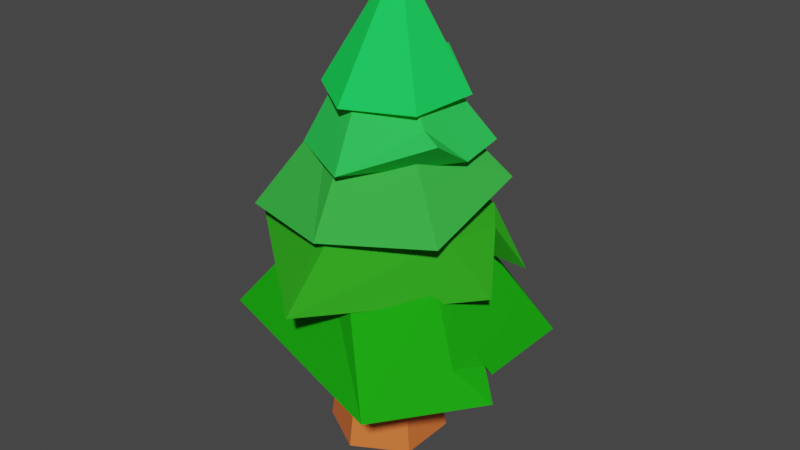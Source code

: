 # Source: tree.blend  (saved by Blender 2.93.21; exported with 4.5.12 LTS)
import bpy
from mathutils import Matrix  # noqa: F401  (used for matrix-valued properties, if any)

bpy.ops.wm.read_factory_settings(use_empty=True)
scene = bpy.context.scene
scene.name = 'Scene'

# ---- collections
col_tree2 = bpy.data.collections.new('Tree2'); scene.collection.children.link(col_tree2)

# ---- materials (node trees are filled in below, after node groups)
mat_leaves1 = bpy.data.materials.new('Leaves1')
mat_leaves1.use_transparent_shadow = False
mat_leaves1.diffuse_color = (0.0131, 0.3931, 0.007362, 1.0)
mat_leave2_001 = bpy.data.materials.new('Leave2.001')
mat_leave2_001.use_transparent_shadow = False
mat_leave2_001.diffuse_color = (0.03164, 0.3758, 0.01585, 1.0)
mat_leave2_002 = bpy.data.materials.new('Leave2.002')
mat_leave2_002.use_transparent_shadow = False
mat_leave2_002.diffuse_color = (0.04324, 0.477, 0.05829, 1.0)
mat_leave3 = bpy.data.materials.new('Leave3')
mat_leave3.use_transparent_shadow = False
mat_leave3.diffuse_color = (0.03202, 0.6619, 0.09076, 1.0)
mat_leaves = bpy.data.materials.new('Leaves')
mat_leaves.use_transparent_shadow = False
mat_leaves.diffuse_color = (0.01499, 0.8, 0.09888, 1.0)
mat_trunk = bpy.data.materials.new('Trunk')
mat_trunk.alpha_threshold = 0.0
mat_trunk.use_transparent_shadow = False
mat_trunk.line_color = (0.0, 0.0, 0.0, 1.0)

# ---- material node trees
mat_trunk.use_nodes = True; mat_trunk.node_tree.nodes.clear()
_N = mat_trunk.node_tree.nodes; _L = mat_trunk.node_tree.links
n0 = _N.new('ShaderNodeOutputMaterial'); n0.name = 'Material Output'; n0.location = (300, 300)
n1 = _N.new('ShaderNodeBsdfPrincipled'); n1.name = 'Principled BSDF'; n1.location = (10, 300)
n1.distribution = 'GGX'
n1.subsurface_method = 'BURLEY'
n1.inputs[0].default_value = (0.8, 0.1769, 0.0403, 1.0)
n1.inputs[2].default_value = 0.4
n1.inputs[3].default_value = 1.45
n1.inputs[27].default_value = (0.0, 0.0, 0.0, 1.0)
n1.inputs[28].default_value = 1.0
_L.new(n1.outputs[0], n0.inputs[0])
n0.is_active_output = True

# ---- world
world_world = bpy.data.worlds.new('World'); scene.world = world_world
world_world.use_nodes = True; world_world.node_tree.nodes.clear()
_N = world_world.node_tree.nodes; _L = world_world.node_tree.links
n0 = _N.new('ShaderNodeOutputWorld'); n0.name = 'World Output'; n0.location = (300, 300)
n1 = _N.new('ShaderNodeBackground'); n1.name = 'Background'; n1.location = (10, 300)
n1.inputs[0].default_value = (0.05088, 0.05088, 0.05088, 1.0)
_L.new(n1.outputs[0], n0.inputs[0])
n0.is_active_output = True
world_world.color = (0.05088, 0.05088, 0.05088)
world_world.use_sun_shadow = False
world_world.sun_shadow_jitter_overblur = 0.0

# ---- meshes
me_cylinder_001 = bpy.data.meshes.new('Cylinder.001')
me_cylinder_001.from_pydata([(-6.396e-09, 0.9431, -0.3003), (-4.101e-08, 0.5849, 0.4198), (0.9722, 0.5613, -0.1569), (0.5065, 0.2924, 0.4198), (1.136, -0.4117, -0.1217), (0.5065, -0.2924, 0.4198), (0.6558, -1.123, -0.1392), (-9.214e-08, -0.5849, 0.4198), (-0.9722, -0.5613, -0.4029), (-0.5065, -0.2924, 0.4198), (-0.9722, 0.5613, -0.3003), (-0.5065, 0.2924, 0.4198), (0.7394, 0.4269, 0.1315), (0.969, -0.187, -0.1174), (0.5065, -8.941e-08, 0.4198), (0.7394, -0.4269, 0.1659), (0.7394, -2.98e-08, 0.1487), (0.9556, -0.2774, 0.004163), (0.8558, -0.4941, 0.03887), (0.7394, -0.2134, 0.1573), (0.8558, -1.49e-08, 0.01309), (0.8558, -0.247, 0.02598)], [], [(0, 1, 3, 12, 2), (16, 14, 5, 15, 19), (4, 18, 15, 5, 7, 6), (6, 7, 9, 8), (3, 1, 11, 9, 7, 5, 14), (8, 9, 11, 10), (10, 11, 1, 0), (0, 2, 13, 17, 4, 6, 8, 10), (21, 19, 15, 18), (2, 12, 16, 20, 13), (12, 3, 14, 16), (17, 21, 18, 4), (13, 20, 21, 17), (20, 16, 19, 21)])
_uv = me_cylinder_001.uv_layers.new(name='UVMap')
_uv.uv.foreach_set('vector', [1.0, 0.5, 1.0, 1.0, 0.8333, 1.0, 0.8333, 0.75, 0.8333, 0.5, 0.75, 0.75, 0.75, 1.0, 0.6667, 1.0, 0.6667, 0.75, 0.7083, 0.75, 0.6667, 0.5, 0.6667, 0.625, 0.6667, 0.75, 0.6667, 1.0, 0.5, 1.0, 0.5, 0.5, 0.5, 0.5, 0.5, 1.0, 0.3333, 1.0, 0.3333, 0.5, 0.4578, 0.37, 0.25, 0.49, 0.04215, 0.37, 0.04215, 0.13, 0.25, 0.01, 0.4578, 0.13, 0.4578, 0.25, 0.3333, 0.5, 0.3333, 1.0, 0.1667, 1.0, 0.1667, 0.5, 0.1667, 0.5, 0.1667, 1.0, -8.941e-08, 1.0, -8.941e-08, 0.5, 0.75, 0.49, 0.9578, 0.37, 0.9578, 0.25, 0.9578, 0.19, 0.9578, 0.13, 0.75, 0.01, 0.5422, 0.13, 0.5422, 0.37, 0.7083, 0.625, 0.7083, 0.75, 0.6667, 0.75, 0.6667, 0.625, 0.8333, 0.5, 0.8333, 0.75, 0.75, 0.75, 0.75, 0.625, 0.75, 0.5, 0.8333, 0.75, 0.8333, 1.0, 0.75, 1.0, 0.75, 0.75, 0.7083, 0.5, 0.7083, 0.625, 0.6667, 0.625, 0.6667, 0.5, 0.75, 0.5, 0.75, 0.625, 0.7083, 0.625, 0.7083, 0.5, 0.75, 0.625, 0.75, 0.75, 0.7083, 0.75, 0.7083, 0.625])
me_cylinder_001.materials.append(mat_leaves1)
me_cylinder_001.use_remesh_fix_poles = True
me_cylinder_001.use_remesh_preserve_attributes = False
me_cylinder_001.update()
me_cylinder_002 = bpy.data.meshes.new('Cylinder.002')
me_cylinder_002.from_pydata([(0.001764, 1.09, -0.1687), (0.001764, 0.3312, 0.6286), (1.02, 0.2273, 0.01374), (0.293, 0.1631, 0.6286), (0.9563, -0.07276, -0.1301), (0.293, -0.1732, 0.6286), (0.001763, -1.101, -0.25), (0.001763, -0.3413, 0.6286), (-0.9489, -0.3457, -0.06094), (-0.2894, -0.1732, 0.6286), (-0.9489, 0.5427, -0.3565), (-0.2894, 0.1631, 0.6286), (0.6227, 0.3529, 0.3139), (0.7577, 0.1782, 0.2552), (0.293, -0.005055, 0.6286), (0.6227, -0.1906, 0.2504), (0.6227, 0.08113, 0.2822)], [], [(0, 1, 3, 12, 2), (16, 14, 5, 15), (4, 15, 5, 7, 6), (6, 7, 9, 8), (3, 1, 11, 9, 7, 5, 14), (8, 9, 11, 10), (10, 11, 1, 0), (0, 2, 13, 4, 6, 8, 10), (13, 16, 15, 4), (2, 12, 16, 13), (12, 3, 14, 16)])
_uv = me_cylinder_002.uv_layers.new(name='UVMap')
_uv.uv.foreach_set('vector', [1.0, 0.5, 1.0, 1.0, 0.8333, 1.0, 0.8333, 0.75, 0.8333, 0.5, 0.75, 0.75, 0.75, 1.0, 0.6667, 1.0, 0.6667, 0.75, 0.6667, 0.5, 0.6667, 0.75, 0.6667, 1.0, 0.5, 1.0, 0.5, 0.5, 0.5, 0.5, 0.5, 1.0, 0.3333, 1.0, 0.3333, 0.5, 0.4578, 0.37, 0.25, 0.49, 0.04215, 0.37, 0.04215, 0.13, 0.25, 0.01, 0.4578, 0.13, 0.4578, 0.25, 0.3333, 0.5, 0.3333, 1.0, 0.1667, 1.0, 0.1667, 0.5, 0.1667, 0.5, 0.1667, 1.0, -8.941e-08, 1.0, -8.941e-08, 0.5, 0.75, 0.49, 0.9578, 0.37, 0.9578, 0.25, 0.9578, 0.13, 0.75, 0.01, 0.5422, 0.13, 0.5422, 0.37, 0.75, 0.5, 0.75, 0.75, 0.6667, 0.75, 0.6667, 0.5, 0.8333, 0.5, 0.8333, 0.75, 0.75, 0.75, 0.75, 0.5, 0.8333, 0.75, 0.8333, 1.0, 0.75, 1.0, 0.75, 0.75])
me_cylinder_002.materials.append(mat_leave2_001)
me_cylinder_002.use_remesh_fix_poles = True
me_cylinder_002.use_remesh_preserve_attributes = False
me_cylinder_002.update()
me_cylinder_003 = bpy.data.meshes.new('Cylinder.003')
me_cylinder_003.from_pydata([(0.001764, 1.09, -0.3919), (0.001763, 0.5274, 0.6286), (0.9637, 0.5593, -0.02869), (0.4629, 0.2612, 0.6286), (0.9524, -0.5528, -0.2855), (0.4629, -0.2713, 0.6286), (0.001763, -1.101, -0.25), (0.001763, -0.5375, 0.6286), (-1.085, -0.7671, -0.2992), (-0.4594, -0.2713, 0.6286), (-0.9439, 0.55, -0.2122), (-0.4594, 0.2612, 0.6286)], [], [(0, 1, 3, 2), (2, 3, 5, 4), (4, 5, 7, 6), (6, 7, 9, 8), (3, 1, 11, 9, 7, 5), (8, 9, 11, 10), (10, 11, 1, 0), (0, 2, 4, 6, 8, 10)])
_uv = me_cylinder_003.uv_layers.new(name='UVMap')
_uv.uv.foreach_set('vector', [1.0, 0.5, 1.0, 1.0, 0.8333, 1.0, 0.8333, 0.5, 0.8333, 0.5, 0.8333, 1.0, 0.6667, 1.0, 0.6667, 0.5, 0.6667, 0.5, 0.6667, 1.0, 0.5, 1.0, 0.5, 0.5, 0.5, 0.5, 0.5, 1.0, 0.3333, 1.0, 0.3333, 0.5, 0.4578, 0.37, 0.25, 0.49, 0.04215, 0.37, 0.04215, 0.13, 0.25, 0.01, 0.4578, 0.13, 0.3333, 0.5, 0.3333, 1.0, 0.1667, 1.0, 0.1667, 0.5, 0.1667, 0.5, 0.1667, 1.0, -8.941e-08, 1.0, -8.941e-08, 0.5, 0.75, 0.49, 0.9578, 0.37, 0.9578, 0.13, 0.75, 0.01, 0.5422, 0.13, 0.5422, 0.37])
me_cylinder_003.materials.append(mat_leave2_002)
me_cylinder_003.use_remesh_fix_poles = True
me_cylinder_003.use_remesh_preserve_attributes = False
me_cylinder_003.update()
me_cylinder_004 = bpy.data.meshes.new('Cylinder.004')
me_cylinder_004.from_pydata([(0.001764, 1.09, -0.3919), (0.001763, 0.5274, 0.6286), (0.9546, 0.5494, -0.2855), (0.4629, 0.2612, 0.6286), (0.9634, -0.5185, 0.07633), (0.4629, -0.2713, 0.6286), (0.001763, -1.101, -0.25), (0.001763, -0.5375, 0.6286), (-0.9489, -0.5528, -0.2855), (-0.4594, -0.2713, 0.6286), (-0.9489, 0.5427, -0.3565), (-0.4594, 0.2612, 0.6286), (0.7077, 0.4019, 0.1361), (0.9524, -0.005055, -0.321), (0.4629, -0.005055, 0.6286), (0.7077, -0.412, 0.1716), (0.7077, -0.005055, 0.1538)], [], [(0, 1, 3, 12, 2), (16, 14, 5, 15), (4, 15, 5, 7, 6), (6, 7, 9, 8), (3, 1, 11, 9, 7, 5, 14), (8, 9, 11, 10), (10, 11, 1, 0), (0, 2, 13, 4, 6, 8, 10), (13, 16, 15, 4), (2, 12, 16, 13), (12, 3, 14, 16)])
_uv = me_cylinder_004.uv_layers.new(name='UVMap')
_uv.uv.foreach_set('vector', [1.0, 0.5, 1.0, 1.0, 0.8333, 1.0, 0.8333, 0.75, 0.8333, 0.5, 0.75, 0.75, 0.75, 1.0, 0.6667, 1.0, 0.6667, 0.75, 0.6667, 0.5, 0.6667, 0.75, 0.6667, 1.0, 0.5, 1.0, 0.5, 0.5, 0.5, 0.5, 0.5, 1.0, 0.3333, 1.0, 0.3333, 0.5, 0.4578, 0.37, 0.25, 0.49, 0.04215, 0.37, 0.04215, 0.13, 0.25, 0.01, 0.4578, 0.13, 0.4578, 0.25, 0.3333, 0.5, 0.3333, 1.0, 0.1667, 1.0, 0.1667, 0.5, 0.1667, 0.5, 0.1667, 1.0, -8.941e-08, 1.0, -8.941e-08, 0.5, 0.75, 0.49, 0.9578, 0.37, 0.9578, 0.25, 0.9578, 0.13, 0.75, 0.01, 0.5422, 0.13, 0.5422, 0.37, 0.75, 0.5, 0.75, 0.75, 0.6667, 0.75, 0.6667, 0.5, 0.8333, 0.5, 0.8333, 0.75, 0.75, 0.75, 0.75, 0.5, 0.8333, 0.75, 0.8333, 1.0, 0.75, 1.0, 0.75, 0.75])
me_cylinder_004.materials.append(mat_leave3)
me_cylinder_004.use_remesh_fix_poles = True
me_cylinder_004.use_remesh_preserve_attributes = False
me_cylinder_004.update()
me_cylinder_005 = bpy.data.meshes.new('Cylinder.005')
me_cylinder_005.from_pydata([(0.001764, 1.09, -0.3919), (0.05482, 0.2825, 1.172), (0.9546, 0.5494, -0.2855), (0.2593, 0.1644, 1.172), (0.9634, -0.5185, 0.07633), (0.2593, -0.07172, 1.172), (0.001763, -1.101, -0.25), (0.05482, -0.1898, 1.172), (-0.9489, -0.5528, -0.2855), (-0.1497, -0.07172, 1.172), (-0.9489, 0.5427, -0.3565), (-0.1497, 0.1644, 1.172), (0.7077, 0.4019, 0.1361), (0.9524, -0.005055, -0.321), (0.2593, 0.04636, 1.172), (0.7077, -0.412, 0.1716), (0.7077, -0.005055, 0.1538)], [], [(0, 1, 3, 12, 2), (16, 14, 5, 15), (4, 15, 5, 7, 6), (6, 7, 9, 8), (3, 1, 11, 9, 7, 5, 14), (8, 9, 11, 10), (10, 11, 1, 0), (0, 2, 13, 4, 6, 8, 10), (13, 16, 15, 4), (2, 12, 16, 13), (12, 3, 14, 16)])
_uv = me_cylinder_005.uv_layers.new(name='UVMap')
_uv.uv.foreach_set('vector', [1.0, 0.5, 1.0, 1.0, 0.8333, 1.0, 0.8333, 0.75, 0.8333, 0.5, 0.75, 0.75, 0.75, 1.0, 0.6667, 1.0, 0.6667, 0.75, 0.6667, 0.5, 0.6667, 0.75, 0.6667, 1.0, 0.5, 1.0, 0.5, 0.5, 0.5, 0.5, 0.5, 1.0, 0.3333, 1.0, 0.3333, 0.5, 0.4578, 0.37, 0.25, 0.49, 0.04215, 0.37, 0.04215, 0.13, 0.25, 0.01, 0.4578, 0.13, 0.4578, 0.25, 0.3333, 0.5, 0.3333, 1.0, 0.1667, 1.0, 0.1667, 0.5, 0.1667, 0.5, 0.1667, 1.0, -8.941e-08, 1.0, -8.941e-08, 0.5, 0.75, 0.49, 0.9578, 0.37, 0.9578, 0.25, 0.9578, 0.13, 0.75, 0.01, 0.5422, 0.13, 0.5422, 0.37, 0.75, 0.5, 0.75, 0.75, 0.6667, 0.75, 0.6667, 0.5, 0.8333, 0.5, 0.8333, 0.75, 0.75, 0.75, 0.75, 0.5, 0.8333, 0.75, 0.8333, 1.0, 0.75, 1.0, 0.75, 0.75])
me_cylinder_005.materials.append(mat_leaves)
me_cylinder_005.use_remesh_fix_poles = True
me_cylinder_005.use_remesh_preserve_attributes = False
me_cylinder_005.update()
me_cylinder = bpy.data.meshes.new('Cylinder')
me_cylinder.from_pydata([(-1.175e-08, 0.44, -0.3936), (-1.494e-08, 0.3057, 0.4997), (0.3811, 0.22, -0.3936), (0.2647, 0.1528, 0.4997), (0.3811, -0.22, -0.3936), (0.2647, -0.1528, 0.4997), (-5.021e-08, -0.44, -0.3936), (-4.166e-08, -0.3057, 0.4997), (-0.3811, -0.22, -0.3936), (-0.2647, -0.1528, 0.4997), (-0.3811, 0.22, -0.3936), (-0.2647, 0.1528, 0.4997)], [], [(0, 1, 3, 2), (2, 3, 5, 4), (4, 5, 7, 6), (6, 7, 9, 8), (3, 1, 11, 9, 7, 5), (8, 9, 11, 10), (10, 11, 1, 0), (0, 2, 4, 6, 8, 10)])
_uv = me_cylinder.uv_layers.new(name='UVMap')
_uv.uv.foreach_set('vector', [1.0, 0.5, 1.0, 1.0, 0.8333, 1.0, 0.8333, 0.5, 0.8333, 0.5, 0.8333, 1.0, 0.6667, 1.0, 0.6667, 0.5, 0.6667, 0.5, 0.6667, 1.0, 0.5, 1.0, 0.5, 0.5, 0.5, 0.5, 0.5, 1.0, 0.3333, 1.0, 0.3333, 0.5, 0.4578, 0.37, 0.25, 0.49, 0.04215, 0.37, 0.04215, 0.13, 0.25, 0.01, 0.4578, 0.13, 0.3333, 0.5, 0.3333, 1.0, 0.1667, 1.0, 0.1667, 0.5, 0.1667, 0.5, 0.1667, 1.0, -8.941e-08, 1.0, -8.941e-08, 0.5, 0.75, 0.49, 0.9578, 0.37, 0.9578, 0.13, 0.75, 0.01, 0.5422, 0.13, 0.5422, 0.37])
me_cylinder.materials.append(mat_trunk)
me_cylinder.use_remesh_fix_poles = True
me_cylinder.use_remesh_preserve_attributes = False
me_cylinder.update()

# ---- objects
ob_cylinder_001 = bpy.data.objects.new('Cylinder.001', me_cylinder_001)
ob_cylinder_002 = bpy.data.objects.new('Cylinder.002', me_cylinder_002)
ob_cylinder_003 = bpy.data.objects.new('Cylinder.003', me_cylinder_003)
ob_cylinder_004 = bpy.data.objects.new('Cylinder.004', me_cylinder_004)
ob_cylinder_005 = bpy.data.objects.new('Cylinder.005', me_cylinder_005)
ob_trunk = bpy.data.objects.new('Trunk', me_cylinder)

# ---- transforms, parenting, visibility, modifiers, constraints
ob_cylinder_001.location = (0.03636, 0.06829, 1.154)
ob_cylinder_001.rotation_euler = (0.02972, 0.1503, 0.0175)
ob_cylinder_001.scale = (1.02, 1.02, 1.02)
ob_cylinder_002.location = (0.01574, 0.03001, 1.617)
ob_cylinder_002.rotation_euler = (0.02009, 0.12, 0.02906)
ob_cylinder_002.scale = (0.9527, 0.9527, 0.9527)
ob_cylinder_003.location = (0.03043, 0.02351, 2.035)
ob_cylinder_003.rotation_euler = (0.05066, -0.03445, 0.003597)
ob_cylinder_003.scale = (0.7258, 0.7258, 0.7258)
ob_cylinder_004.location = (0.07652, 0.01783, 2.444)
ob_cylinder_004.rotation_euler = (0.09433, -0.03003, 0.02291)
ob_cylinder_004.scale = (0.5889, 0.5889, 0.5889)
ob_cylinder_005.location = (0.07285, 0.0199, 2.794)
ob_cylinder_005.rotation_euler = (0.06657, -0.03118, 2.001)
ob_cylinder_005.scale = (0.4625, 0.4625, 0.4625)
ob_trunk.location = (-0.02431, 0.03924, 0.3519)

# ---- collection membership
col_tree2.objects.link(ob_cylinder_001)
col_tree2.objects.link(ob_cylinder_002)
col_tree2.objects.link(ob_cylinder_003)
col_tree2.objects.link(ob_cylinder_004)
col_tree2.objects.link(ob_cylinder_005)
col_tree2.objects.link(ob_trunk)

# ---- scene / render settings (as saved in the file)
scene.frame_start = 1; scene.frame_end = 250; scene.frame_set(1)
scene.render.engine = 'BLENDER_EEVEE_NEXT'
scene.cycles.use_denoising = False
scene.cycles.samples = 128
scene.cycles.sampling_pattern = 'TABULATED_SOBOL'
scene.cycles.use_adaptive_sampling = False
scene.cycles.use_light_tree = False
scene.view_settings.view_transform = 'Filmic'
bpy.context.view_layer.update()

# ---- added for rendering (the .blend has no active camera and no usable light): camera, sun
cam_auto = bpy.data.cameras.new('AutoCamera')
cam_auto.lens = 50.0
cam_auto.sensor_width = 36.0
cam_auto.clip_end = 1000.0
ob_auto_camera = bpy.data.objects.new('AutoCamera', cam_auto)
scene.collection.objects.link(ob_auto_camera)
ob_auto_camera.location = (4.4401, -5.18427, 5.12516)
ob_auto_camera.rotation_euler = (1.09748, -7.21219e-08, 0.694738)
scene.camera = ob_auto_camera
light_auto_sun = bpy.data.lights.new('AutoSun', 'SUN')
light_auto_sun.energy = 3.0
light_auto_sun.angle = 0.0523599
ob_auto_sun = bpy.data.objects.new('AutoSun', light_auto_sun)
scene.collection.objects.link(ob_auto_sun)
ob_auto_sun.rotation_euler = (0.872665, 0.174533, 0.523599)
bpy.context.view_layer.update()
